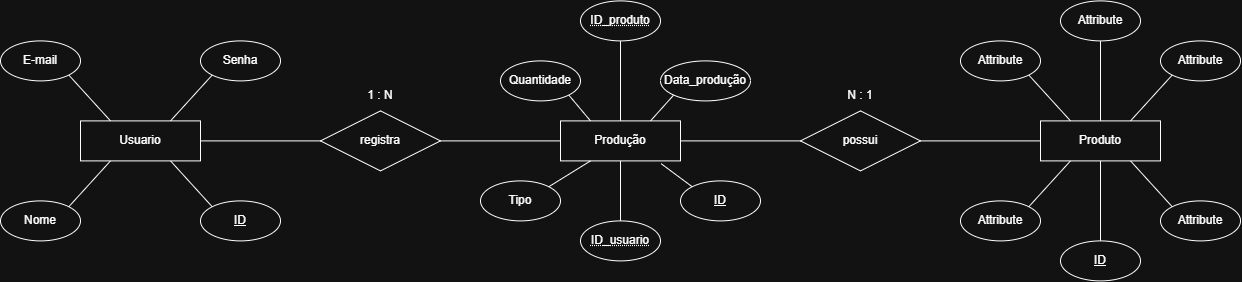

The diagram above was exported from draw.io. Its source (the exported page's mxGraphModel, read from the mxfile embedded in the PNG):
<mxGraphModel dx="2544" dy="937" grid="1" gridSize="10" guides="1" tooltips="1" connect="1" arrows="1" fold="1" page="1" pageScale="1" pageWidth="827" pageHeight="1169" math="0" shadow="0">
  <root>
    <mxCell id="0" />
    <mxCell id="1" parent="0" />
    <mxCell id="6Ma6x3Q1FUHKn1oH1QlI-1" parent="1" style="whiteSpace=wrap;html=1;align=center;" value="Produção" vertex="1">
      <mxGeometry height="40" width="120" x="440" y="600" as="geometry" />
    </mxCell>
    <mxCell id="6Ma6x3Q1FUHKn1oH1QlI-4" edge="1" parent="1" source="6Ma6x3Q1FUHKn1oH1QlI-2" style="edgeStyle=orthogonalEdgeStyle;rounded=0;orthogonalLoop=1;jettySize=auto;html=1;exitX=0;exitY=0.5;exitDx=0;exitDy=0;entryX=1;entryY=0.5;entryDx=0;entryDy=0;endArrow=none;endFill=0;" target="6Ma6x3Q1FUHKn1oH1QlI-1">
      <mxGeometry relative="1" as="geometry" />
    </mxCell>
    <mxCell id="6Ma6x3Q1FUHKn1oH1QlI-2" parent="1" style="shape=rhombus;perimeter=rhombusPerimeter;whiteSpace=wrap;html=1;align=center;" value="possui" vertex="1">
      <mxGeometry height="60" width="120" x="680" y="590" as="geometry" />
    </mxCell>
    <mxCell id="6Ma6x3Q1FUHKn1oH1QlI-5" edge="1" parent="1" source="6Ma6x3Q1FUHKn1oH1QlI-3" style="edgeStyle=orthogonalEdgeStyle;rounded=0;orthogonalLoop=1;jettySize=auto;html=1;exitX=1;exitY=0.5;exitDx=0;exitDy=0;entryX=0;entryY=0.5;entryDx=0;entryDy=0;endArrow=none;endFill=0;" target="6Ma6x3Q1FUHKn1oH1QlI-1">
      <mxGeometry relative="1" as="geometry" />
    </mxCell>
    <mxCell id="6Ma6x3Q1FUHKn1oH1QlI-3" parent="1" style="shape=rhombus;perimeter=rhombusPerimeter;whiteSpace=wrap;html=1;align=center;" value="registra" vertex="1">
      <mxGeometry height="60" width="120" x="200" y="590" as="geometry" />
    </mxCell>
    <mxCell id="6Ma6x3Q1FUHKn1oH1QlI-8" edge="1" parent="1" source="6Ma6x3Q1FUHKn1oH1QlI-6" style="edgeStyle=orthogonalEdgeStyle;rounded=0;orthogonalLoop=1;jettySize=auto;html=1;exitX=1;exitY=0.5;exitDx=0;exitDy=0;endArrow=none;endFill=0;" target="6Ma6x3Q1FUHKn1oH1QlI-3">
      <mxGeometry relative="1" as="geometry" />
    </mxCell>
    <mxCell id="6Ma6x3Q1FUHKn1oH1QlI-6" parent="1" style="whiteSpace=wrap;html=1;align=center;" value="Usuario" vertex="1">
      <mxGeometry height="40" width="120" x="-40" y="600" as="geometry" />
    </mxCell>
    <mxCell id="6Ma6x3Q1FUHKn1oH1QlI-9" edge="1" parent="1" source="6Ma6x3Q1FUHKn1oH1QlI-7" style="edgeStyle=orthogonalEdgeStyle;rounded=0;orthogonalLoop=1;jettySize=auto;html=1;exitX=0;exitY=0.5;exitDx=0;exitDy=0;endArrow=none;endFill=0;" target="6Ma6x3Q1FUHKn1oH1QlI-2">
      <mxGeometry relative="1" as="geometry" />
    </mxCell>
    <mxCell id="6Ma6x3Q1FUHKn1oH1QlI-7" parent="1" style="whiteSpace=wrap;html=1;align=center;" value="Produto" vertex="1">
      <mxGeometry height="40" width="120" x="920" y="600" as="geometry" />
    </mxCell>
    <mxCell id="6Ma6x3Q1FUHKn1oH1QlI-18" edge="1" parent="1" source="6Ma6x3Q1FUHKn1oH1QlI-10" style="rounded=0;orthogonalLoop=1;jettySize=auto;html=1;exitX=1;exitY=1;exitDx=0;exitDy=0;entryX=0.25;entryY=0;entryDx=0;entryDy=0;endArrow=none;endFill=0;" target="6Ma6x3Q1FUHKn1oH1QlI-6">
      <mxGeometry relative="1" as="geometry" />
    </mxCell>
    <mxCell id="6Ma6x3Q1FUHKn1oH1QlI-10" parent="1" style="ellipse;whiteSpace=wrap;html=1;align=center;" value="E-mail" vertex="1">
      <mxGeometry height="40" width="80" x="-120" y="520" as="geometry" />
    </mxCell>
    <mxCell id="6Ma6x3Q1FUHKn1oH1QlI-17" edge="1" parent="1" source="6Ma6x3Q1FUHKn1oH1QlI-11" style="rounded=0;orthogonalLoop=1;jettySize=auto;html=1;exitX=0;exitY=1;exitDx=0;exitDy=0;entryX=0.75;entryY=0;entryDx=0;entryDy=0;endArrow=none;endFill=0;" target="6Ma6x3Q1FUHKn1oH1QlI-6">
      <mxGeometry relative="1" as="geometry" />
    </mxCell>
    <mxCell id="6Ma6x3Q1FUHKn1oH1QlI-11" parent="1" style="ellipse;whiteSpace=wrap;html=1;align=center;" value="Senha" vertex="1">
      <mxGeometry height="40" width="80" x="80" y="520" as="geometry" />
    </mxCell>
    <mxCell id="6Ma6x3Q1FUHKn1oH1QlI-16" edge="1" parent="1" source="6Ma6x3Q1FUHKn1oH1QlI-13" style="rounded=0;orthogonalLoop=1;jettySize=auto;html=1;exitX=1;exitY=0;exitDx=0;exitDy=0;entryX=0.25;entryY=1;entryDx=0;entryDy=0;endArrow=none;endFill=0;" target="6Ma6x3Q1FUHKn1oH1QlI-6">
      <mxGeometry relative="1" as="geometry" />
    </mxCell>
    <mxCell id="6Ma6x3Q1FUHKn1oH1QlI-13" parent="1" style="ellipse;whiteSpace=wrap;html=1;align=center;" value="Nome" vertex="1">
      <mxGeometry height="40" width="80" x="-120" y="680" as="geometry" />
    </mxCell>
    <mxCell id="6Ma6x3Q1FUHKn1oH1QlI-15" edge="1" parent="1" source="6Ma6x3Q1FUHKn1oH1QlI-14" style="rounded=0;orthogonalLoop=1;jettySize=auto;html=1;exitX=0;exitY=0;exitDx=0;exitDy=0;entryX=0.75;entryY=1;entryDx=0;entryDy=0;endArrow=none;endFill=0;" target="6Ma6x3Q1FUHKn1oH1QlI-6">
      <mxGeometry relative="1" as="geometry" />
    </mxCell>
    <mxCell id="6Ma6x3Q1FUHKn1oH1QlI-14" parent="1" style="ellipse;whiteSpace=wrap;html=1;align=center;fontStyle=4;" value="ID" vertex="1">
      <mxGeometry height="40" width="80" x="80" y="680" as="geometry" />
    </mxCell>
    <mxCell id="6Ma6x3Q1FUHKn1oH1QlI-24" edge="1" parent="1" source="6Ma6x3Q1FUHKn1oH1QlI-19" style="rounded=0;orthogonalLoop=1;jettySize=auto;html=1;exitX=1;exitY=0;exitDx=0;exitDy=0;entryX=0.25;entryY=1;entryDx=0;entryDy=0;endArrow=none;endFill=0;" target="6Ma6x3Q1FUHKn1oH1QlI-1">
      <mxGeometry relative="1" as="geometry" />
    </mxCell>
    <mxCell id="6Ma6x3Q1FUHKn1oH1QlI-19" parent="1" style="ellipse;whiteSpace=wrap;html=1;align=center;" value="Tipo" vertex="1">
      <mxGeometry height="40" width="80" x="360" y="660" as="geometry" />
    </mxCell>
    <mxCell id="6Ma6x3Q1FUHKn1oH1QlI-20" parent="1" style="ellipse;whiteSpace=wrap;html=1;align=center;fontStyle=4;" value="ID" vertex="1">
      <mxGeometry height="40" width="80" x="560" y="660" as="geometry" />
    </mxCell>
    <mxCell id="6Ma6x3Q1FUHKn1oH1QlI-22" edge="1" parent="1" style="rounded=0;orthogonalLoop=1;jettySize=auto;html=1;exitX=0.5;exitY=0;exitDx=0;exitDy=0;entryX=0.5;entryY=1;entryDx=0;entryDy=0;endArrow=none;endFill=0;" target="6Ma6x3Q1FUHKn1oH1QlI-1">
      <mxGeometry relative="1" as="geometry">
        <mxPoint x="500" y="700" as="sourcePoint" />
      </mxGeometry>
    </mxCell>
    <mxCell id="6Ma6x3Q1FUHKn1oH1QlI-23" edge="1" parent="1" source="6Ma6x3Q1FUHKn1oH1QlI-20" style="rounded=0;orthogonalLoop=1;jettySize=auto;html=1;exitX=0;exitY=0;exitDx=0;exitDy=0;entryX=0.838;entryY=1.068;entryDx=0;entryDy=0;entryPerimeter=0;endArrow=none;endFill=0;" target="6Ma6x3Q1FUHKn1oH1QlI-1">
      <mxGeometry relative="1" as="geometry" />
    </mxCell>
    <mxCell id="6Ma6x3Q1FUHKn1oH1QlI-25" parent="1" style="ellipse;whiteSpace=wrap;html=1;align=center;fontStyle=20;" value="ID_usuario" vertex="1">
      <mxGeometry height="40" width="80" x="460" y="700" as="geometry" />
    </mxCell>
    <mxCell id="6Ma6x3Q1FUHKn1oH1QlI-31" edge="1" parent="1" source="6Ma6x3Q1FUHKn1oH1QlI-26" style="rounded=0;orthogonalLoop=1;jettySize=auto;html=1;exitX=0.5;exitY=1;exitDx=0;exitDy=0;entryX=0.5;entryY=0;entryDx=0;entryDy=0;endArrow=none;endFill=0;" target="6Ma6x3Q1FUHKn1oH1QlI-1">
      <mxGeometry relative="1" as="geometry" />
    </mxCell>
    <mxCell id="6Ma6x3Q1FUHKn1oH1QlI-26" parent="1" style="ellipse;whiteSpace=wrap;html=1;align=center;fontStyle=20;" value="ID_produto" vertex="1">
      <mxGeometry height="40" width="80" x="460" y="480" as="geometry" />
    </mxCell>
    <mxCell id="6Ma6x3Q1FUHKn1oH1QlI-29" edge="1" parent="1" source="6Ma6x3Q1FUHKn1oH1QlI-27" style="rounded=0;orthogonalLoop=1;jettySize=auto;html=1;exitX=0;exitY=1;exitDx=0;exitDy=0;entryX=0.75;entryY=0;entryDx=0;entryDy=0;endArrow=none;endFill=0;" target="6Ma6x3Q1FUHKn1oH1QlI-1">
      <mxGeometry relative="1" as="geometry" />
    </mxCell>
    <mxCell id="6Ma6x3Q1FUHKn1oH1QlI-27" parent="1" style="ellipse;whiteSpace=wrap;html=1;align=center;" value="Data_produção" vertex="1">
      <mxGeometry height="40" width="90" x="540" y="540" as="geometry" />
    </mxCell>
    <mxCell id="6Ma6x3Q1FUHKn1oH1QlI-30" edge="1" parent="1" source="6Ma6x3Q1FUHKn1oH1QlI-28" style="rounded=0;orthogonalLoop=1;jettySize=auto;html=1;exitX=1;exitY=1;exitDx=0;exitDy=0;entryX=0.25;entryY=0;entryDx=0;entryDy=0;endArrow=none;endFill=0;" target="6Ma6x3Q1FUHKn1oH1QlI-1">
      <mxGeometry relative="1" as="geometry" />
    </mxCell>
    <mxCell id="6Ma6x3Q1FUHKn1oH1QlI-28" parent="1" style="ellipse;whiteSpace=wrap;html=1;align=center;" value="Quantidade" vertex="1">
      <mxGeometry height="40" width="80" x="380" y="540" as="geometry" />
    </mxCell>
    <mxCell id="6Ma6x3Q1FUHKn1oH1QlI-33" parent="1" style="text;html=1;whiteSpace=wrap;strokeColor=none;fillColor=none;align=center;verticalAlign=middle;rounded=0;" value="1 : N" vertex="1">
      <mxGeometry height="30" width="60" x="230" y="560" as="geometry" />
    </mxCell>
    <mxCell id="6Ma6x3Q1FUHKn1oH1QlI-34" parent="1" style="text;html=1;whiteSpace=wrap;strokeColor=none;fillColor=none;align=center;verticalAlign=middle;rounded=0;" value="N : 1" vertex="1">
      <mxGeometry height="30" width="60" x="710" y="560" as="geometry" />
    </mxCell>
    <mxCell id="6Ma6x3Q1FUHKn1oH1QlI-46" edge="1" parent="1" source="6Ma6x3Q1FUHKn1oH1QlI-35" style="rounded=0;orthogonalLoop=1;jettySize=auto;html=1;exitX=0.5;exitY=0;exitDx=0;exitDy=0;entryX=0.5;entryY=1;entryDx=0;entryDy=0;endArrow=none;endFill=0;" target="6Ma6x3Q1FUHKn1oH1QlI-7">
      <mxGeometry relative="1" as="geometry" />
    </mxCell>
    <mxCell id="6Ma6x3Q1FUHKn1oH1QlI-35" parent="1" style="ellipse;whiteSpace=wrap;html=1;align=center;fontStyle=4;" value="ID" vertex="1">
      <mxGeometry height="40" width="80" x="940" y="720" as="geometry" />
    </mxCell>
    <mxCell id="6Ma6x3Q1FUHKn1oH1QlI-42" edge="1" parent="1" source="6Ma6x3Q1FUHKn1oH1QlI-36" style="rounded=0;orthogonalLoop=1;jettySize=auto;html=1;exitX=1;exitY=1;exitDx=0;exitDy=0;entryX=0.25;entryY=0;entryDx=0;entryDy=0;endArrow=none;endFill=0;" target="6Ma6x3Q1FUHKn1oH1QlI-7">
      <mxGeometry relative="1" as="geometry" />
    </mxCell>
    <mxCell id="6Ma6x3Q1FUHKn1oH1QlI-36" parent="1" style="ellipse;whiteSpace=wrap;html=1;align=center;" value="Attribute" vertex="1">
      <mxGeometry height="40" width="80" x="840" y="520" as="geometry" />
    </mxCell>
    <mxCell id="6Ma6x3Q1FUHKn1oH1QlI-47" edge="1" parent="1" source="6Ma6x3Q1FUHKn1oH1QlI-37" style="rounded=0;orthogonalLoop=1;jettySize=auto;html=1;exitX=1;exitY=0;exitDx=0;exitDy=0;entryX=0.25;entryY=1;entryDx=0;entryDy=0;endArrow=none;endFill=0;" target="6Ma6x3Q1FUHKn1oH1QlI-7">
      <mxGeometry relative="1" as="geometry" />
    </mxCell>
    <mxCell id="6Ma6x3Q1FUHKn1oH1QlI-37" parent="1" style="ellipse;whiteSpace=wrap;html=1;align=center;" value="Attribute" vertex="1">
      <mxGeometry height="40" width="80" x="840" y="680" as="geometry" />
    </mxCell>
    <mxCell id="6Ma6x3Q1FUHKn1oH1QlI-45" edge="1" parent="1" source="6Ma6x3Q1FUHKn1oH1QlI-38" style="rounded=0;orthogonalLoop=1;jettySize=auto;html=1;exitX=0;exitY=0;exitDx=0;exitDy=0;entryX=0.75;entryY=1;entryDx=0;entryDy=0;endArrow=none;endFill=0;" target="6Ma6x3Q1FUHKn1oH1QlI-7">
      <mxGeometry relative="1" as="geometry" />
    </mxCell>
    <mxCell id="6Ma6x3Q1FUHKn1oH1QlI-38" parent="1" style="ellipse;whiteSpace=wrap;html=1;align=center;" value="Attribute" vertex="1">
      <mxGeometry height="40" width="80" x="1040" y="680" as="geometry" />
    </mxCell>
    <mxCell id="6Ma6x3Q1FUHKn1oH1QlI-44" edge="1" parent="1" source="6Ma6x3Q1FUHKn1oH1QlI-39" style="rounded=0;orthogonalLoop=1;jettySize=auto;html=1;exitX=0.5;exitY=1;exitDx=0;exitDy=0;entryX=0.5;entryY=0;entryDx=0;entryDy=0;endArrow=none;endFill=0;" target="6Ma6x3Q1FUHKn1oH1QlI-7">
      <mxGeometry relative="1" as="geometry" />
    </mxCell>
    <mxCell id="6Ma6x3Q1FUHKn1oH1QlI-39" parent="1" style="ellipse;whiteSpace=wrap;html=1;align=center;" value="Attribute" vertex="1">
      <mxGeometry height="40" width="80" x="940" y="480" as="geometry" />
    </mxCell>
    <mxCell id="6Ma6x3Q1FUHKn1oH1QlI-43" edge="1" parent="1" source="6Ma6x3Q1FUHKn1oH1QlI-40" style="rounded=0;orthogonalLoop=1;jettySize=auto;html=1;exitX=0;exitY=1;exitDx=0;exitDy=0;entryX=0.75;entryY=0;entryDx=0;entryDy=0;endArrow=none;endFill=0;" target="6Ma6x3Q1FUHKn1oH1QlI-7">
      <mxGeometry relative="1" as="geometry" />
    </mxCell>
    <mxCell id="6Ma6x3Q1FUHKn1oH1QlI-40" parent="1" style="ellipse;whiteSpace=wrap;html=1;align=center;" value="Attribute" vertex="1">
      <mxGeometry height="40" width="80" x="1040" y="520" as="geometry" />
    </mxCell>
  </root>
</mxGraphModel>